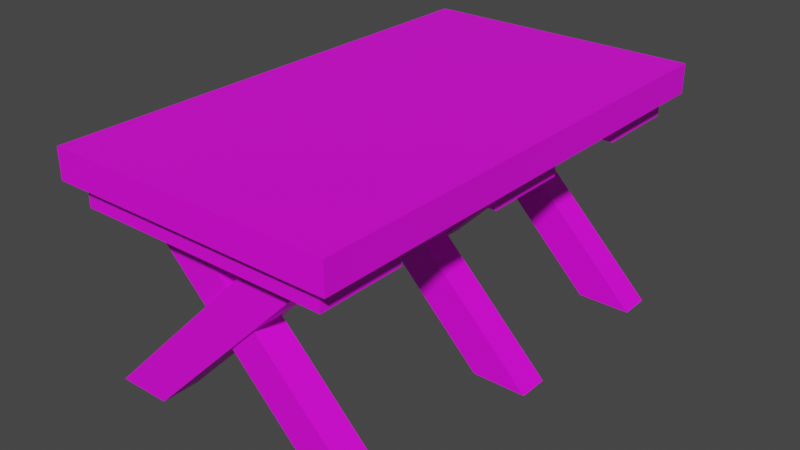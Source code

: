 # Source: Table01.blend  (saved by Blender 2.90.8; exported with 4.5.12 LTS)
import bpy
from mathutils import Matrix  # noqa: F401  (used for matrix-valued properties, if any)

bpy.ops.wm.read_factory_settings(use_empty=True)
scene = bpy.context.scene
scene.name = 'Scene'

# ---- collections
col_collection = bpy.data.collections.new('Collection'); scene.collection.children.link(col_collection)

# ---- images (referenced by path relative to the original .blend; pixels are not part of the script)
import os
ASSET_DIR = os.environ.get("B2B_ASSET_DIR", "")  # directory of the original .blend (textures are referenced by path, not embedded)
HERE = os.path.dirname(os.path.abspath(__file__))  # packed textures are extracted next to this script under _unpacked/

def load_image(name, relpath, width, height, colorspace="sRGB"):
    """Load a texture the original file referenced (path relative to the .blend, or extracted next to this script)."""
    p = next((c for c in (os.path.join(HERE, relpath), os.path.join(ASSET_DIR, relpath)) if relpath and os.path.exists(c)), "")
    if p:
        img = bpy.data.images.load(p, check_existing=True)
        img.name = name
    else:  # same state as the original file: an image datablock whose file is absent (Cycles renders it pink)
        img = bpy.data.images.new(name, width, height)
        img.source = "FILE"
        img.filepath = "//" + (relpath or name)
    img.colorspace_settings.name = colorspace
    return img
img_wood_props_png = load_image('Wood_Props.png', 'Wood_Props.png', 1024, 1024, 'sRGB')

# ---- materials (node trees are filled in below, after node groups)
mat_wood_table01 = bpy.data.materials.new('Wood_Table01')
mat_wood_table01.use_transparent_shadow = False

# ---- material node trees
mat_wood_table01.use_nodes = True; mat_wood_table01.node_tree.nodes.clear()
_N = mat_wood_table01.node_tree.nodes; _L = mat_wood_table01.node_tree.links
n0 = _N.new('ShaderNodeBsdfPrincipled'); n0.name = 'Principled BSDF'; n0.location = (10, 300)
n0.distribution = 'GGX'
n0.subsurface_method = 'BURLEY'
n0.inputs[3].default_value = 1.45
n0.inputs[27].default_value = (0.0, 0.0, 0.0, 1.0)
n0.inputs[28].default_value = 1.0
n1 = _N.new('ShaderNodeOutputMaterial'); n1.name = 'Material Output'; n1.location = (300, 300)
n2 = _N.new('ShaderNodeTexImage'); n2.name = 'Image Texture'; n2.location = (-280, 280)
n2.image = img_wood_props_png
n2.interpolation = 'Closest'
_L.new(n0.outputs[0], n1.inputs[0])
_L.new(n2.outputs[0], n0.inputs[0])
n1.is_active_output = True

# ---- world
world_world = bpy.data.worlds.new('World'); scene.world = world_world
world_world.use_nodes = True; world_world.node_tree.nodes.clear()
_N = world_world.node_tree.nodes; _L = world_world.node_tree.links
n0 = _N.new('ShaderNodeOutputWorld'); n0.name = 'World Output'; n0.location = (300, 300)
n1 = _N.new('ShaderNodeBackground'); n1.name = 'Background'; n1.location = (10, 300)
n1.inputs[0].default_value = (0.05088, 0.05088, 0.05088, 1.0)
_L.new(n1.outputs[0], n0.inputs[0])
n0.is_active_output = True
world_world.color = (0.05088, 0.05088, 0.05088)
world_world.use_sun_shadow = False
world_world.sun_shadow_jitter_overblur = 0.0

# ---- meshes
me_cube_001 = bpy.data.meshes.new('Cube.001')
me_cube_001.from_pydata([(-1.073, -1.885, 0.4774), (-1.073, -1.885, 0.7003), (-1.073, 1.838, 0.4774), (-1.073, 1.838, 0.7003), (1.073, -1.885, 0.4774), (1.073, -1.885, 0.7003), (1.073, 1.838, 0.4774), (1.073, 1.838, 0.7003), (0.951, -0.2653, 0.301), (0.951, -0.2653, 0.5025), (0.951, 0.3799, 0.301), (0.951, 0.3799, 0.5025), (-0.951, -0.2653, 0.301), (-0.951, -0.2653, 0.5025), (-0.951, 0.3799, 0.301), (-0.951, 0.3799, 0.5025), (0.6875, 1.311, -1.102), (-0.9125, 1.311, 0.5042), (0.6875, 1.539, -1.102), (-0.9125, 1.539, 0.5042), (1.094, 1.311, -1.102), (-0.5061, 1.311, 0.5042), (1.094, 1.539, -1.102), (-0.5061, 1.539, 0.5042), (-0.6875, 1.273, -1.102), (0.9125, 1.273, 0.5042), (-0.6875, 1.572, -1.102), (0.9125, 1.572, 0.5042), (-1.094, 1.273, -1.102), (0.5061, 1.273, 0.5042), (-1.094, 1.572, -1.102), (0.5061, 1.572, 0.5042), (0.951, 1.103, 0.301), (0.951, 1.103, 0.5025), (0.951, 1.748, 0.301), (0.951, 1.748, 0.5025), (-0.951, 1.103, 0.301), (-0.951, 1.103, 0.5025), (-0.951, 1.748, 0.301), (-0.951, 1.748, 0.5025), (0.6875, -1.359, -1.102), (-0.9125, -1.359, 0.5042), (0.6875, -1.587, -1.102), (-0.9125, -1.587, 0.5042), (1.094, -1.359, -1.102), (-0.5061, -1.359, 0.5042), (1.094, -1.587, -1.102), (-0.5061, -1.587, 0.5042), (-0.6875, -1.333, -1.102), (0.9125, -1.333, 0.5042), (-0.6875, -1.622, -1.102), (0.9125, -1.622, 0.5042), (-1.094, -1.333, -1.102), (0.5061, -1.333, 0.5042), (-1.094, -1.622, -1.102), (0.5061, -1.622, 0.5042), (0.951, -1.151, 0.301), (0.951, -1.151, 0.5025), (0.951, -1.796, 0.301), (0.951, -1.796, 0.5025), (-0.951, -1.151, 0.301), (-0.951, -1.151, 0.5025), (-0.951, -1.796, 0.301), (-0.951, -1.796, 0.5025), (0.6875, -0.05675, -1.102), (-0.9125, -0.05675, 0.5042), (0.6875, 0.1713, -1.102), (-0.9125, 0.1713, 0.5042), (1.094, -0.05675, -1.102), (-0.5061, -0.05675, 0.5042), (1.094, 0.1713, -1.102), (-0.5061, 0.1713, 0.5042), (-0.6875, -0.0795, -1.102), (0.9125, -0.0795, 0.5042), (-0.6875, 0.1997, -1.102), (0.9125, 0.1997, 0.5042), (-1.094, -0.0795, -1.102), (0.5061, -0.0795, 0.5042), (-1.094, 0.1997, -1.102), (0.5061, 0.1997, 0.5042)], [], [(0, 1, 3, 2), (2, 3, 7, 6), (6, 7, 5, 4), (4, 5, 1, 0), (2, 6, 4, 0), (7, 3, 1, 5), (8, 10, 11, 9), (10, 14, 15, 11), (14, 12, 13, 15), (12, 8, 9, 13), (10, 8, 12, 14), (15, 13, 9, 11), (16, 17, 19, 18), (18, 19, 23, 22), (22, 23, 21, 20), (20, 21, 17, 16), (18, 22, 20, 16), (23, 19, 17, 21), (24, 26, 27, 25), (26, 30, 31, 27), (30, 28, 29, 31), (28, 24, 25, 29), (26, 24, 28, 30), (31, 29, 25, 27), (32, 34, 35, 33), (34, 38, 39, 35), (38, 36, 37, 39), (36, 32, 33, 37), (34, 32, 36, 38), (39, 37, 33, 35), (40, 42, 43, 41), (42, 46, 47, 43), (46, 44, 45, 47), (44, 40, 41, 45), (42, 40, 44, 46), (47, 45, 41, 43), (48, 49, 51, 50), (50, 51, 55, 54), (54, 55, 53, 52), (52, 53, 49, 48), (50, 54, 52, 48), (55, 51, 49, 53), (56, 57, 59, 58), (58, 59, 63, 62), (62, 63, 61, 60), (60, 61, 57, 56), (58, 62, 60, 56), (63, 59, 57, 61), (64, 65, 67, 66), (66, 67, 71, 70), (70, 71, 69, 68), (68, 69, 65, 64), (66, 70, 68, 64), (71, 67, 65, 69), (72, 74, 75, 73), (74, 78, 79, 75), (78, 76, 77, 79), (76, 72, 73, 77), (74, 72, 76, 78), (79, 77, 73, 75)])
_uv = me_cube_001.uv_layers.new(name='UVMap')
_uv.uv.foreach_set('vector', [0.3191, -0.1225, 0.3191, 0.05514, -2.649, 0.05514, -2.649, -0.1225, -2.649, -0.1225, -2.649, 0.05514, -4.358, 0.05514, -4.358, -0.1225, 4.997, -0.1225, 4.997, 0.05514, 2.029, 0.05514, 2.029, -0.1225, 2.029, -0.1225, 2.029, 0.05514, 0.3191, 0.05514, 0.3191, -0.1225, -1.391, 0.05998, -1.391, 1.77, -4.358, 1.77, -4.358, 0.05998, -1.391, 1.775, -1.391, 3.485, -4.358, 3.485, -4.358, 1.775, -2.323, -2.154, -2.837, -2.154, -2.837, -1.993, -2.323, -1.993, 1.223, -2.154, -0.2927, -2.154, -0.2927, -1.993, 1.223, -1.993, -0.2927, -2.154, -0.807, -2.154, -0.807, -1.993, -0.2927, -1.993, -0.807, -2.154, -2.323, -2.154, -2.323, -1.993, -0.807, -1.993, -1.321, -1.474, -1.321, -1.988, -2.837, -1.988, -2.837, -1.474, -4.358, -1.988, -4.358, -1.474, -2.842, -1.474, -2.842, -1.988, 0.03464, 1.677, 0.03464, 3.485, -0.1471, 3.485, -0.1471, 1.677, -0.1471, 1.677, -0.1471, 3.485, -0.3767, 3.256, -0.3767, 1.449, -0.3767, 1.449, -0.3767, 3.256, -0.5585, 3.256, -0.5585, 1.449, 0.2642, 1.449, 0.2642, 3.256, 0.03464, 3.485, 0.03464, 1.677, -0.2771, -0.3092, 0.04687, -0.3092, 0.04687, -0.1274, -0.2771, -0.1274, -0.2771, -0.314, -0.2771, -0.638, -0.09529, -0.638, -0.09529, -0.314, -4.13, -0.1274, -4.13, -0.3092, -2.323, -0.3092, -2.323, -0.1274, -4.13, -0.3092, -4.358, -0.5387, -2.551, -0.5387, -2.323, -0.3092, -4.358, -0.5387, -4.358, -0.7205, -2.551, -0.7205, -2.551, -0.5387, -4.358, -0.7205, -4.13, -0.95, -2.323, -0.95, -2.551, -0.7205, 0.278, -0.314, 0.09617, -0.314, 0.09617, -0.638, 0.278, -0.638, 0.04687, -0.8246, 0.04687, -0.6428, -0.2771, -0.6428, -0.2771, -0.8246, 0.7091, -2.324, 1.223, -2.324, 1.223, -2.485, 0.7091, -2.485, -2.837, -2.324, -1.321, -2.324, -1.321, -2.485, -2.837, -2.485, -1.321, -2.324, -0.807, -2.324, -0.807, -2.485, -1.321, -2.485, -0.807, -2.324, 0.7091, -2.324, 0.7091, -2.485, -0.807, -2.485, 0.1997, -0.9548, 0.1997, -1.469, -1.316, -1.469, -1.316, -0.9548, -4.358, -1.469, -4.358, -0.9548, -2.842, -0.9548, -2.842, -1.469, 0.4213, 0.2895, 0.4213, 0.4713, -1.386, 0.4713, -1.386, 0.2895, 0.4213, 0.4713, 0.6499, 0.7008, -1.157, 0.7008, -1.386, 0.4713, 0.6499, 0.7008, 0.6499, 0.8826, -1.157, 0.8826, -1.157, 0.7008, 0.6499, 0.05998, 0.4213, 0.2895, -1.386, 0.2895, -1.157, 0.05998, 0.1351, 1.078, 0.3169, 1.078, 0.3169, 1.402, 0.1351, 1.402, 0.2045, -1.279, 0.3863, -1.279, 0.3863, -0.9548, 0.2045, -0.9548, -2.089, -0.95, -0.2819, -0.95, -0.2819, -0.7682, -2.089, -0.7682, -2.089, -0.7682, -0.2819, -0.7682, -0.5105, -0.5387, -2.318, -0.5387, -2.318, -0.5387, -0.5105, -0.5387, -0.5105, -0.3569, -2.318, -0.3569, -2.318, -0.3569, -0.5105, -0.3569, -0.2819, -0.1274, -2.089, -0.1274, 0.5285, -1.284, 0.2045, -1.284, 0.2045, -1.465, 0.5285, -1.465, 0.1351, 0.8912, 0.459, 0.8912, 0.459, 1.073, 0.1351, 1.073, 1.223, -2.159, 1.223, -2.319, 0.7091, -2.319, 0.7091, -2.159, 0.7091, -2.159, 0.7091, -2.319, -0.807, -2.319, -0.807, -2.159, -0.807, -2.159, -0.807, -2.319, -1.321, -2.319, -1.321, -2.159, -1.321, -2.159, -1.321, -2.319, -2.837, -2.319, -2.837, -2.159, 0.1302, 0.8874, -1.386, 0.8874, -1.386, 1.402, 0.1302, 1.402, -2.837, -0.9548, -1.321, -0.9548, -1.321, -1.469, -2.837, -1.469, 0.6803, 1.677, 0.6803, 3.485, 0.4985, 3.485, 0.4985, 1.677, 0.4985, 1.677, 0.4985, 3.485, 0.269, 3.256, 0.269, 1.449, 1.092, 1.449, 1.092, 3.256, 0.9098, 3.256, 0.9098, 1.449, 0.9098, 1.449, 0.9098, 3.256, 0.6803, 3.485, 0.6803, 1.677, -0.09046, -0.314, -0.09046, -0.638, 0.09133, -0.638, 0.09133, -0.314, 0.3757, -0.6428, 0.05171, -0.6428, 0.05171, -0.8246, 0.3757, -0.8246, -0.7451, 1.677, -0.5633, 1.677, -0.5633, 3.485, -0.7451, 3.485, -1.386, 1.677, -1.156, 1.449, -1.156, 3.256, -1.386, 3.485, -1.156, 1.449, -0.9746, 1.449, -0.9746, 3.256, -1.156, 3.256, -0.9746, 1.449, -0.7451, 1.677, -0.7451, 3.485, -0.9746, 3.256, 0.4646, -0.314, 0.2828, -0.314, 0.2828, -0.638, 0.4646, -0.638, 0.05171, -0.1274, 0.05171, -0.3092, 0.3757, -0.3092, 0.3757, -0.1274])
me_cube_001.materials.append(mat_wood_table01)
me_cube_001.use_remesh_fix_poles = True
me_cube_001.use_remesh_preserve_attributes = False
me_cube_001.use_mirror_vertex_groups = False
me_cube_001.update()

# ---- objects
ob_table01 = bpy.data.objects.new('Table01', me_cube_001)

# ---- transforms, parenting, visibility, modifiers, constraints
ob_table01.location = (0.0, 0.0, 0.0)
ob_table01.lineart.crease_threshold = 0.0

# ---- collection membership
col_collection.objects.link(ob_table01)

# ---- scene / render settings (as saved in the file)
scene.frame_start = 1; scene.frame_end = 250; scene.frame_set(1)
scene.render.engine = 'BLENDER_EEVEE_NEXT'
scene.cycles.use_denoising = False
scene.cycles.samples = 128
scene.cycles.sampling_pattern = 'TABULATED_SOBOL'
scene.cycles.use_adaptive_sampling = False
scene.cycles.use_light_tree = False
scene.view_settings.view_transform = 'Filmic'
bpy.context.view_layer.update()

# ---- added for rendering (the .blend has no active camera and no usable light): camera, sun
cam_auto = bpy.data.cameras.new('AutoCamera')
cam_auto.lens = 50.0
cam_auto.sensor_width = 36.0
cam_auto.clip_end = 1000.0
ob_auto_camera = bpy.data.objects.new('AutoCamera', cam_auto)
scene.collection.objects.link(ob_auto_camera)
ob_auto_camera.location = (4.32954, -5.21932, 3.26267)
ob_auto_camera.rotation_euler = (1.09748, -7.21219e-08, 0.694738)
scene.camera = ob_auto_camera
light_auto_sun = bpy.data.lights.new('AutoSun', 'SUN')
light_auto_sun.energy = 3.0
light_auto_sun.angle = 0.0523599
ob_auto_sun = bpy.data.objects.new('AutoSun', light_auto_sun)
scene.collection.objects.link(ob_auto_sun)
ob_auto_sun.rotation_euler = (0.872665, 0.174533, 0.523599)
bpy.context.view_layer.update()
